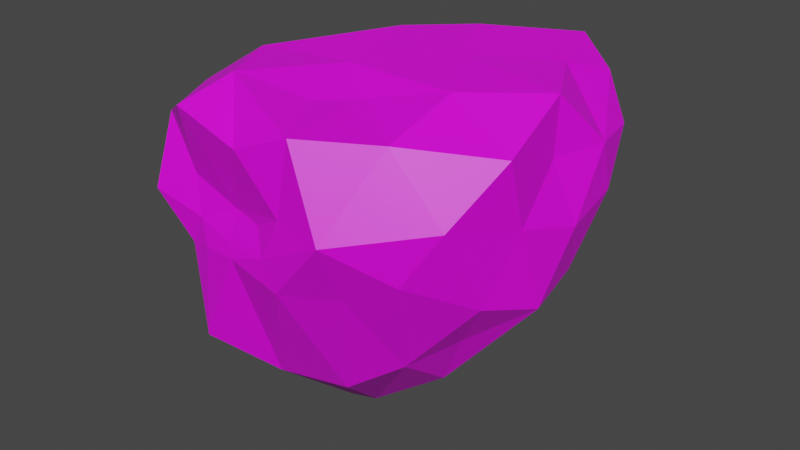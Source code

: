 # Source: Small_Island_Type_4.blend  (saved by Blender 2.83.18; exported with 4.5.12 LTS)
import bpy
from mathutils import Matrix  # noqa: F401  (used for matrix-valued properties, if any)

bpy.ops.wm.read_factory_settings(use_empty=True)
scene = bpy.context.scene
scene.name = 'Scene'

# ---- collections
col_collection = bpy.data.collections.new('Collection'); scene.collection.children.link(col_collection)

# ---- images (referenced by path relative to the original .blend; pixels are not part of the script)
import os
ASSET_DIR = os.environ.get("B2B_ASSET_DIR", "")  # directory of the original .blend (textures are referenced by path, not embedded)
HERE = os.path.dirname(os.path.abspath(__file__))  # packed textures are extracted next to this script under _unpacked/

def load_image(name, relpath, width, height, colorspace="sRGB"):
    """Load a texture the original file referenced (path relative to the .blend, or extracted next to this script)."""
    p = next((c for c in (os.path.join(HERE, relpath), os.path.join(ASSET_DIR, relpath)) if relpath and os.path.exists(c)), "")
    if p:
        img = bpy.data.images.load(p, check_existing=True)
        img.name = name
    else:  # same state as the original file: an image datablock whose file is absent (Cycles renders it pink)
        img = bpy.data.images.new(name, width, height)
        img.source = "FILE"
        img.filepath = "//" + (relpath or name)
    img.colorspace_settings.name = colorspace
    return img
img_moregradients_png = load_image('MoreGradients.png', 'MoreGradients.png', 1024, 1024, 'sRGB')

# ---- materials (node trees are filled in below, after node groups)
mat_material_001 = bpy.data.materials.new('Material.001')
mat_material_001.use_transparent_shadow = False

# ---- material node trees
mat_material_001.use_nodes = True; mat_material_001.node_tree.nodes.clear()
_N = mat_material_001.node_tree.nodes; _L = mat_material_001.node_tree.links
n0 = _N.new('ShaderNodeBsdfPrincipled'); n0.name = 'Principled BSDF'; n0.location = (10, 300)
n0.distribution = 'GGX'
n0.subsurface_method = 'BURLEY'
n0.inputs[3].default_value = 1.45
n0.inputs[27].default_value = (0.0, 0.0, 0.0, 1.0)
n0.inputs[28].default_value = 1.0
n1 = _N.new('ShaderNodeOutputMaterial'); n1.name = 'Material Output'; n1.location = (300, 300)
n2 = _N.new('ShaderNodeTexImage'); n2.name = 'Image Texture'; n2.location = (-280, 280)
n2.image = img_moregradients_png
_L.new(n0.outputs[0], n1.inputs[0])
_L.new(n2.outputs[0], n0.inputs[0])
n1.is_active_output = True

# ---- world
world_world = bpy.data.worlds.new('World'); scene.world = world_world
world_world.use_nodes = True; world_world.node_tree.nodes.clear()
_N = world_world.node_tree.nodes; _L = world_world.node_tree.links
n0 = _N.new('ShaderNodeOutputWorld'); n0.name = 'World Output'; n0.location = (300, 300)
n1 = _N.new('ShaderNodeBackground'); n1.name = 'Background'; n1.location = (10, 300)
n1.inputs[0].default_value = (0.05088, 0.05088, 0.05088, 1.0)
_L.new(n1.outputs[0], n0.inputs[0])
n0.is_active_output = True
world_world.color = (0.05088, 0.05088, 0.05088)
world_world.use_sun_shadow = False
world_world.sun_shadow_jitter_overblur = 0.0

# ---- meshes
me_icosphere = bpy.data.meshes.new('Icosphere')
me_icosphere.from_pydata([(-0.8386, 3.61, -9.438), (-0.09405, 4.679, -7.264), (-2.061, -0.6508, -10.5), (-3.17, 0.8968, -10.06), (1.019, -2.834, 0.5831), (-4.09, -2.051, -6.546), (-2.36, 4.261, -7.187), (-0.9116, -0.1425, -11.05), (3.43, 2.927, -6.451), (-2.439, 3.305, -9.85), (-5.468, 0.9456, -1.827), (-4.372, -3.599, -0.8272), (-4.426, 1.326, -7.248), (-4.077, -0.8179, -9.017), (2.34, -3.099, -8.515), (4.297, 6.326, 1.046), (2.031, -1.834, 0.576), (-2.067, -0.08733, -10.76), (3.098, 2.668, -8.974), (5.243, -1.125, -6.56), (-0.8403, 1.826, -10.69), (5.364, 3.554, 0.9811), (0.1608, -0.5388, -11.16), (-0.1571, -3.483, -8.751), (0.1857, 0.4942, -10.93), (4.061, -0.4341, -8.812), (3.888, 1.296, -8.375), (-2.811, -3.412, -8.682), (-2.176, 1.123, -10.67), (-4.024, 2.701, -8.961), (1.768, 4.413, -8.636), (7.417, 1.278, -2.945), (7.021, -0.9224, -2.338), (6.868, 0.7205, -0.7755), (3.809, -5.739, -2.055), (1.26, -5.36, -3.385), (1.993, -5.345, -1.943), (-4.057, -4.68, -3.003), (-3.978, -2.375, -2.299), (-4.922, 2.95, -3.562), (-4.551, 4.565, -3.53), (-5.279, 3.548, -3.054), (1.46, 7.859, -1.976), (4.451, 7.008, -0.7065), (3.061, 7.904, -0.1527), (4.51, -3.645, 0.3793), (-0.413, -4.656, -2.595), (-2.588, 5.35, -1.54), (5.804, 5.413, 0.371), (6.873, 4.666, -0.9236), (4.525, -0.987, 1.118), (-1.68, -3.302, 0.9681), (0.3441, -0.5216, 0.9574), (-4.684, -0.4066, -0.1715), (-4.888, 2.0, -0.9348), (-2.465, 1.732, 0.5055), (2.819, 1.52, 1.249), (-0.3885, 2.808, 1.166), (-3.074, -0.8145, 0.8327), (6.825, 0.9178, 1.087), (-2.578, 3.973, 0.2456), (0.4201, 7.274, 0.08894), (1.68, 4.199, 1.287), (-5.321, -0.1507, -1.314), (-4.277, -3.571, -4.458), (2.416, -5.274, 0.5602), (-4.407, -1.113, -3.698), (-4.598, -1.87, -0.335), (-2.125, -5.138, 0.342), (-3.792, 3.315, -5.003), (0.463, -5.398, -0.2471), (-3.012, 5.745, -4.77), (-1.398, 6.733, -2.242), (5.853, 5.184, -1.954), (-0.01734, 7.165, -5.004), (-5.254, 2.117, -2.635), (2.574, 5.705, -4.797), (5.321, 4.028, -4.253), (-5.282, 1.616, -3.708), (-2.98, 5.675, -2.822), (-4.793, 3.614, -2.691), (-4.162, 4.89, -2.899), (-2.485, -4.357, -2.158), (-1.987, -4.698, -3.365), (-2.64, -4.56, -4.466), (5.282, -4.168, -3.404), (-0.3578, -5.066, -3.528), (0.7694, -4.974, -2.623), (7.382, 2.643, -0.749), (7.281, 3.284, -2.508), (6.358, -3.579, -1.642), (7.114, -1.747, 0.06058), (-1.41, 0.7171, -10.97), (7.055, 0.1134, -5.326), (0.9817, 1.43, -10.32), (6.806, 2.116, -4.961), (6.457, -1.951, -4.656), (1.765, -5.352, -4.359), (4.168, -2.512, -7.257), (3.635, -4.567, -4.23), (-0.228, -5.194, -3.975), (1.174, -0.4495, -10.95), (-0.7973, -0.9042, -10.9), (-1.898, -4.92, -7.407), (-5.397, 1.43, -4.839), (-1.563, -4.949, -4.11)], [], [(2, 28, 17), (0, 9, 1), (22, 7, 101), (17, 28, 92), (1, 6, 74), (52, 4, 16), (2, 27, 13), (57, 62, 61), (102, 17, 22), (4, 65, 16), (57, 60, 55), (65, 70, 36), (29, 3, 13), (65, 34, 45), (65, 4, 51), (52, 16, 50), (57, 61, 60), (45, 16, 65), (65, 36, 34), (3, 2, 13), (92, 7, 17), (75, 39, 78), (16, 45, 50), (4, 52, 51), (7, 22, 17), (3, 9, 28), (7, 92, 101), (20, 30, 94), (2, 17, 102), (27, 2, 102), (3, 29, 9), (3, 28, 2), (6, 1, 9), (1, 76, 30), (30, 0, 1), (1, 74, 76), (92, 24, 101), (92, 28, 20), (20, 94, 92), (9, 29, 6), (9, 0, 20), (9, 20, 28), (0, 30, 20), (25, 19, 98), (8, 95, 26), (19, 96, 98), (8, 18, 30), (18, 94, 30), (13, 66, 12), (104, 78, 39), (43, 44, 48), (11, 67, 38), (8, 77, 95), (77, 73, 89), (77, 8, 76), (5, 64, 66), (6, 71, 74), (61, 72, 47), (67, 58, 53), (15, 21, 48), (6, 29, 69), (19, 25, 93), (11, 68, 51), (61, 42, 72), (5, 13, 27), (15, 44, 62), (77, 89, 95), (85, 98, 96), (29, 12, 69), (71, 72, 74), (72, 79, 81), (85, 96, 90), (13, 12, 29), (18, 8, 26), (94, 18, 26), (91, 33, 59), (104, 39, 69), (21, 15, 62), (12, 66, 104), (96, 19, 93), (67, 51, 58), (44, 61, 62), (8, 30, 76), (34, 85, 90), (44, 15, 48), (72, 81, 47), (63, 67, 10), (75, 78, 10), (85, 99, 98), (91, 50, 45), (11, 82, 68), (43, 49, 73), (91, 59, 50), (71, 6, 69), (63, 38, 67), (61, 44, 42), (71, 79, 72), (10, 54, 75), (64, 5, 27), (10, 53, 54), (67, 11, 51), (75, 41, 39), (11, 38, 37), (90, 91, 45), (104, 69, 12), (34, 90, 45), (10, 67, 53), (13, 5, 66), (43, 48, 49), (46, 36, 70), (88, 48, 21), (61, 47, 60), (88, 49, 48), (47, 80, 60), (51, 70, 65), (46, 68, 82), (80, 54, 60), (11, 37, 82), (80, 75, 54), (46, 70, 68), (88, 21, 59), (88, 59, 33), (10, 78, 63), (46, 87, 36), (52, 50, 56), (101, 98, 14), (51, 68, 70), (57, 56, 62), (103, 23, 100), (23, 97, 100), (102, 22, 23), (14, 99, 97), (14, 98, 99), (22, 101, 14), (52, 56, 57), (23, 14, 97), (22, 14, 23), (25, 101, 24), (24, 92, 94), (98, 101, 25), (103, 100, 105), (102, 23, 103), (34, 99, 85), (40, 69, 39), (31, 95, 89), (93, 95, 31), (81, 41, 80), (38, 64, 37), (40, 39, 41), (71, 69, 40), (64, 84, 37), (35, 34, 36), (32, 31, 33), (32, 93, 31), (90, 32, 91), (63, 66, 38), (96, 93, 32), (42, 74, 72), (76, 74, 42), (90, 96, 32), (37, 84, 83), (37, 83, 82), (79, 71, 40), (97, 99, 34), (84, 105, 83), (35, 97, 34), (43, 76, 42), (66, 64, 38), (31, 89, 88), (87, 35, 36), (91, 32, 33), (33, 31, 88), (80, 41, 75), (26, 24, 94), (25, 24, 26), (77, 76, 43), (93, 25, 26), (27, 84, 64), (86, 35, 87), (100, 97, 35), (102, 103, 27), (93, 26, 95), (79, 40, 81), (27, 103, 84), (86, 100, 35), (103, 105, 84), (81, 40, 41), (89, 49, 88), (58, 51, 52), (81, 80, 47), (43, 42, 44), (73, 77, 43), (55, 53, 58), (58, 52, 57), (50, 59, 56), (83, 86, 46), (89, 73, 49), (54, 53, 55), (86, 87, 46), (83, 46, 82), (60, 54, 55), (55, 58, 57), (56, 21, 62), (59, 21, 56), (104, 63, 78), (105, 86, 83), (104, 66, 63), (105, 100, 86)])
_uv = me_icosphere.uv_layers.new(name='UVMap')
_uv.uv.foreach_set('vector', [0.2931, 0.7984, 0.2866, 0.792, 0.291, 0.7951, 0.2739, 0.8, 0.2786, 0.7905, 0.2678, 0.8159, 0.2877, 0.8036, 0.2886, 0.7985, 0.2852, 0.8092, 0.291, 0.7951, 0.2866, 0.792, 0.2864, 0.7946, 0.2678, 0.8159, 0.2744, 0.8071, 0.257, 0.8261, 0.7165, 0.8739, 0.7241, 0.8787, 0.7178, 0.8803, 0.2931, 0.7984, 0.3054, 0.8146, 0.2986, 0.7998, 0.7045, 0.865, 0.694, 0.871, 0.6837, 0.849, 0.2912, 0.802, 0.291, 0.7951, 0.2877, 0.8036, 0.7241, 0.8787, 0.7302, 0.8888, 0.7178, 0.8803, 0.7045, 0.865, 0.7047, 0.8456, 0.7139, 0.8537, 0.7144, 0.904, 0.7195, 0.891, 0.7154, 0.884, 0.2846, 0.7908, 0.2897, 0.7922, 0.2986, 0.7998, 0.7118, 0.8534, 0.7101, 0.8401, 0.7008, 0.8561, 0.7302, 0.8888, 0.7241, 0.8787, 0.7326, 0.8724, 0.7165, 0.8739, 0.7178, 0.8803, 0.7089, 0.8917, 0.7045, 0.865, 0.6837, 0.849, 0.7047, 0.8456, 0.7192, 0.8915, 0.7178, 0.8803, 0.7302, 0.8888, 0.7144, 0.904, 0.7154, 0.884, 0.7127, 0.8907, 0.2897, 0.7922, 0.2931, 0.7984, 0.2986, 0.7998, 0.2864, 0.7946, 0.2886, 0.7985, 0.291, 0.7951, 0.2899, 0.8334, 0.2856, 0.8255, 0.2921, 0.8263, 0.7178, 0.8803, 0.7192, 0.8915, 0.7089, 0.8917, 0.7241, 0.8787, 0.7165, 0.8739, 0.7326, 0.8724, 0.2886, 0.7985, 0.2877, 0.8036, 0.291, 0.7951, 0.2897, 0.7922, 0.2786, 0.7905, 0.2866, 0.792, 0.2886, 0.7985, 0.2864, 0.7946, 0.2852, 0.8092, 0.2809, 0.7962, 0.2652, 0.8152, 0.2785, 0.8078, 0.2931, 0.7984, 0.291, 0.7951, 0.2912, 0.802, 0.3054, 0.8146, 0.2931, 0.7984, 0.2912, 0.802, 0.2897, 0.7922, 0.2846, 0.7908, 0.2786, 0.7905, 0.2897, 0.7922, 0.2866, 0.792, 0.2931, 0.7984, 0.2744, 0.8071, 0.2678, 0.8159, 0.2786, 0.7905, 0.2678, 0.8159, 0.2577, 0.8427, 0.2652, 0.8152, 0.2652, 0.8152, 0.2739, 0.8, 0.2678, 0.8159, 0.2678, 0.8159, 0.257, 0.8261, 0.2577, 0.8427, 0.2864, 0.7946, 0.2838, 0.8026, 0.2852, 0.8092, 0.2864, 0.7946, 0.2866, 0.792, 0.2809, 0.7962, 0.2809, 0.7962, 0.2785, 0.8078, 0.2864, 0.7946, 0.2786, 0.7905, 0.2846, 0.7908, 0.2744, 0.8071, 0.2786, 0.7905, 0.2739, 0.8, 0.2809, 0.7962, 0.2786, 0.7905, 0.2809, 0.7962, 0.2866, 0.792, 0.2739, 0.8, 0.2652, 0.8152, 0.2809, 0.7962, 0.2791, 0.8355, 0.2791, 0.857, 0.2865, 0.8512, 0.2674, 0.8412, 0.2636, 0.8669, 0.2729, 0.8337, 0.2791, 0.857, 0.2796, 0.8765, 0.2865, 0.8512, 0.2674, 0.8412, 0.2693, 0.823, 0.2652, 0.8152, 0.2693, 0.823, 0.2785, 0.8078, 0.2652, 0.8152, 0.2986, 0.7998, 0.301, 0.8376, 0.291, 0.8049, 0.2931, 0.8178, 0.2921, 0.8263, 0.2856, 0.8255, 0.6769, 0.8601, 0.6757, 0.8567, 0.6807, 0.8772, 0.7168, 0.8608, 0.7105, 0.8594, 0.7107, 0.8482, 0.2674, 0.8412, 0.2589, 0.8619, 0.2636, 0.8669, 0.2589, 0.8619, 0.2528, 0.8781, 0.2578, 0.8836, 0.2589, 0.8619, 0.2674, 0.8412, 0.2577, 0.8427, 0.3036, 0.8205, 0.3103, 0.8388, 0.301, 0.8376, 0.2744, 0.8071, 0.2694, 0.8178, 0.257, 0.8261, 0.6837, 0.849, 0.6904, 0.8242, 0.6989, 0.8279, 0.7341, 0.8468, 0.726, 0.8599, 0.7283, 0.8441, 0.6797, 0.8746, 0.689, 0.8842, 0.6807, 0.8772, 0.2744, 0.8071, 0.2846, 0.7908, 0.2814, 0.819, 0.2791, 0.857, 0.2791, 0.8355, 0.2707, 0.8696, 0.7404, 0.8482, 0.7408, 0.8699, 0.7326, 0.8724, 0.6837, 0.849, 0.6795, 0.836, 0.6904, 0.8242, 0.3036, 0.8205, 0.2986, 0.7998, 0.3054, 0.8146, 0.6797, 0.8746, 0.6757, 0.8567, 0.694, 0.871, 0.2589, 0.8619, 0.2578, 0.8836, 0.2636, 0.8669, 0.2902, 0.8856, 0.2865, 0.8512, 0.2796, 0.8765, 0.2846, 0.7908, 0.291, 0.8049, 0.2814, 0.819, 0.2694, 0.8178, 0.2613, 0.8419, 0.257, 0.8261, 0.2731, 0.8242, 0.2805, 0.814, 0.2873, 0.8112, 0.2902, 0.8856, 0.2796, 0.8765, 0.2857, 0.9008, 0.2986, 0.7998, 0.291, 0.8049, 0.2846, 0.7908, 0.2693, 0.823, 0.2674, 0.8412, 0.2729, 0.8337, 0.2785, 0.8078, 0.2693, 0.823, 0.2729, 0.8337, 0.7077, 0.8615, 0.6988, 0.8496, 0.6979, 0.8629, 0.2931, 0.8178, 0.2856, 0.8255, 0.2814, 0.819, 0.689, 0.8842, 0.6797, 0.8746, 0.694, 0.871, 0.291, 0.8049, 0.301, 0.8376, 0.2931, 0.8178, 0.2796, 0.8765, 0.2791, 0.857, 0.2707, 0.8696, 0.7341, 0.8468, 0.7326, 0.8724, 0.726, 0.8599, 0.6757, 0.8567, 0.6837, 0.849, 0.694, 0.871, 0.2674, 0.8412, 0.2652, 0.8152, 0.2577, 0.8427, 0.2993, 0.8932, 0.2902, 0.8856, 0.2857, 0.9008, 0.6757, 0.8567, 0.6797, 0.8746, 0.6807, 0.8772, 0.2731, 0.8242, 0.2873, 0.8112, 0.2816, 0.8279, 0.7288, 0.8316, 0.7341, 0.8468, 0.7246, 0.8241, 0.2899, 0.8334, 0.2921, 0.8263, 0.2954, 0.8418, 0.2902, 0.8856, 0.2952, 0.8746, 0.2865, 0.8512, 0.7064, 0.8944, 0.7089, 0.8917, 0.7192, 0.8915, 0.7246, 0.8633, 0.7225, 0.8628, 0.725, 0.8851, 0.6861, 0.8677, 0.6911, 0.8806, 0.6912, 0.868, 0.7064, 0.8944, 0.6966, 0.8957, 0.7089, 0.8917, 0.2694, 0.8178, 0.2744, 0.8071, 0.2814, 0.819, 0.7052, 0.8443, 0.7107, 0.8482, 0.7105, 0.8594, 0.6837, 0.849, 0.6757, 0.8567, 0.6795, 0.836, 0.2694, 0.8178, 0.2687, 0.8317, 0.2613, 0.8419, 0.7246, 0.8241, 0.7187, 0.831, 0.7191, 0.8157, 0.3103, 0.8388, 0.3036, 0.8205, 0.3054, 0.8146, 0.7246, 0.8241, 0.7283, 0.8441, 0.7187, 0.831, 0.7341, 0.8468, 0.7404, 0.8482, 0.7326, 0.8724, 0.2899, 0.8334, 0.284, 0.8261, 0.2856, 0.8255, 0.7168, 0.8608, 0.7107, 0.8482, 0.7198, 0.8482, 0.6965, 0.8477, 0.688, 0.859, 0.7008, 0.8561, 0.2931, 0.8178, 0.2814, 0.819, 0.291, 0.8049, 0.7101, 0.8401, 0.6965, 0.8477, 0.7008, 0.8561, 0.7246, 0.8241, 0.7341, 0.8468, 0.7283, 0.8441, 0.2986, 0.7998, 0.3036, 0.8205, 0.301, 0.8376, 0.6769, 0.8601, 0.6807, 0.8772, 0.6819, 0.873, 0.7185, 0.8686, 0.7154, 0.884, 0.7195, 0.891, 0.689, 0.8805, 0.6807, 0.8772, 0.689, 0.8842, 0.6837, 0.849, 0.6989, 0.8279, 0.7047, 0.8456, 0.689, 0.8805, 0.6819, 0.873, 0.6807, 0.8772, 0.6989, 0.8279, 0.7116, 0.8134, 0.7047, 0.8456, 0.7326, 0.8724, 0.7352, 0.8759, 0.7302, 0.8888, 0.7185, 0.8686, 0.725, 0.8851, 0.7225, 0.8628, 0.7116, 0.8134, 0.7187, 0.831, 0.7047, 0.8456, 0.6879, 0.8229, 0.6909, 0.8103, 0.6858, 0.8224, 0.7116, 0.8134, 0.7191, 0.8157, 0.7187, 0.831, 0.7185, 0.8686, 0.7195, 0.891, 0.725, 0.8851, 0.689, 0.8805, 0.689, 0.8842, 0.6966, 0.8957, 0.6903, 0.8476, 0.6979, 0.8629, 0.6988, 0.8496, 0.2954, 0.8418, 0.2921, 0.8263, 0.2997, 0.8493, 0.3051, 0.8711, 0.3035, 0.8762, 0.302, 0.8866, 0.7165, 0.8739, 0.7089, 0.8917, 0.7027, 0.8811, 0.2852, 0.8092, 0.2865, 0.8512, 0.2925, 0.8367, 0.7326, 0.8724, 0.7408, 0.8699, 0.7352, 0.8759, 0.7045, 0.865, 0.7027, 0.8811, 0.694, 0.871, 0.309, 0.8312, 0.2995, 0.8258, 0.3065, 0.863, 0.2995, 0.8258, 0.3023, 0.8684, 0.3065, 0.863, 0.2912, 0.802, 0.2877, 0.8036, 0.2995, 0.8258, 0.2925, 0.8367, 0.2952, 0.8746, 0.3023, 0.8684, 0.2925, 0.8367, 0.2865, 0.8512, 0.2952, 0.8746, 0.2877, 0.8036, 0.2852, 0.8092, 0.2925, 0.8367, 0.7165, 0.8739, 0.7027, 0.8811, 0.7045, 0.865, 0.2995, 0.8258, 0.2925, 0.8367, 0.3023, 0.8684, 0.2877, 0.8036, 0.2925, 0.8367, 0.2995, 0.8258, 0.2791, 0.8355, 0.2852, 0.8092, 0.2838, 0.8026, 0.2838, 0.8026, 0.2864, 0.7946, 0.2785, 0.8078, 0.2865, 0.8512, 0.2852, 0.8092, 0.2791, 0.8355, 0.309, 0.8312, 0.3065, 0.863, 0.3088, 0.8561, 0.2912, 0.802, 0.2995, 0.8258, 0.309, 0.8312, 0.2993, 0.8932, 0.2952, 0.8746, 0.2902, 0.8856, 0.2779, 0.8231, 0.2814, 0.819, 0.2856, 0.8255, 0.2654, 0.8852, 0.2636, 0.8669, 0.2578, 0.8836, 0.2707, 0.8696, 0.2636, 0.8669, 0.2654, 0.8852, 0.2873, 0.8112, 0.2958, 0.8084, 0.2943, 0.8134, 0.3051, 0.8533, 0.3103, 0.8388, 0.3142, 0.8533, 0.2779, 0.8231, 0.2856, 0.8255, 0.284, 0.8261, 0.2694, 0.8178, 0.2814, 0.819, 0.2779, 0.8231, 0.3103, 0.8388, 0.3099, 0.8482, 0.3142, 0.8533, 0.3037, 0.8734, 0.2993, 0.8932, 0.302, 0.8866, 0.7128, 0.8826, 0.7037, 0.8751, 0.7067, 0.89, 0.2745, 0.8927, 0.2707, 0.8696, 0.2654, 0.8852, 0.711, 0.8553, 0.6997, 0.8472, 0.7025, 0.8666, 0.2997, 0.8493, 0.301, 0.8376, 0.3051, 0.8533, 0.2796, 0.8765, 0.2707, 0.8696, 0.2745, 0.8927, 0.2503, 0.8537, 0.257, 0.8261, 0.2613, 0.8419, 0.2577, 0.8427, 0.257, 0.8261, 0.2503, 0.8537, 0.2857, 0.9008, 0.2796, 0.8765, 0.2745, 0.8927, 0.3142, 0.8533, 0.3099, 0.8482, 0.309, 0.8592, 0.3142, 0.8533, 0.309, 0.8592, 0.3091, 0.8654, 0.2687, 0.8317, 0.2694, 0.8178, 0.2779, 0.8231, 0.3023, 0.8684, 0.2952, 0.8746, 0.2993, 0.8932, 0.3099, 0.8482, 0.3088, 0.8561, 0.309, 0.8592, 0.3037, 0.8734, 0.3023, 0.8684, 0.2993, 0.8932, 0.2477, 0.8778, 0.2577, 0.8427, 0.2503, 0.8537, 0.301, 0.8376, 0.3103, 0.8388, 0.3051, 0.8533, 0.7037, 0.8751, 0.6961, 0.8735, 0.6982, 0.8881, 0.3035, 0.8762, 0.3037, 0.8734, 0.302, 0.8866, 0.7025, 0.8666, 0.6997, 0.8472, 0.6936, 0.8546, 0.7067, 0.89, 0.7037, 0.8751, 0.6982, 0.8881, 0.2943, 0.8134, 0.2958, 0.8084, 0.3018, 0.8157, 0.2729, 0.8337, 0.2838, 0.8026, 0.2785, 0.8078, 0.2791, 0.8355, 0.2838, 0.8026, 0.2729, 0.8337, 0.2589, 0.8619, 0.2577, 0.8427, 0.2477, 0.8778, 0.2707, 0.8696, 0.2791, 0.8355, 0.2729, 0.8337, 0.3054, 0.8146, 0.3099, 0.8482, 0.3103, 0.8388, 0.3064, 0.8654, 0.3037, 0.8734, 0.3035, 0.8762, 0.3065, 0.863, 0.3023, 0.8684, 0.3037, 0.8734, 0.2912, 0.802, 0.309, 0.8312, 0.3054, 0.8146, 0.2707, 0.8696, 0.2729, 0.8337, 0.2636, 0.8669, 0.2805, 0.814, 0.2897, 0.8054, 0.2873, 0.8112, 0.3054, 0.8146, 0.309, 0.8312, 0.3099, 0.8482, 0.3064, 0.8654, 0.3065, 0.863, 0.3037, 0.8734, 0.309, 0.8312, 0.3088, 0.8561, 0.3099, 0.8482, 0.2873, 0.8112, 0.2897, 0.8054, 0.2958, 0.8084, 0.7197, 0.8406, 0.7147, 0.8478, 0.7218, 0.8552, 0.726, 0.8599, 0.7326, 0.8724, 0.7165, 0.8739, 0.2873, 0.8112, 0.2943, 0.8134, 0.2816, 0.8279, 0.6926, 0.85, 0.6953, 0.8259, 0.6914, 0.8466, 0.2528, 0.8781, 0.2589, 0.8619, 0.2477, 0.8778, 0.7139, 0.8537, 0.7283, 0.8441, 0.726, 0.8599, 0.726, 0.8599, 0.7165, 0.8739, 0.7045, 0.865, 0.7089, 0.8917, 0.6966, 0.8957, 0.7027, 0.8811, 0.309, 0.8592, 0.3064, 0.8654, 0.3051, 0.8711, 0.6961, 0.8735, 0.6912, 0.868, 0.6911, 0.8806, 0.7187, 0.831, 0.7283, 0.8441, 0.7139, 0.8537, 0.3064, 0.8654, 0.3035, 0.8762, 0.3051, 0.8711, 0.309, 0.8592, 0.3051, 0.8711, 0.3091, 0.8654, 0.7047, 0.8456, 0.7187, 0.831, 0.7139, 0.8537, 0.7139, 0.8537, 0.726, 0.8599, 0.7045, 0.865, 0.7027, 0.8811, 0.689, 0.8842, 0.694, 0.871, 0.6966, 0.8957, 0.689, 0.8842, 0.7027, 0.8811, 0.2931, 0.8178, 0.2997, 0.8493, 0.2921, 0.8263, 0.3088, 0.8561, 0.3064, 0.8654, 0.309, 0.8592, 0.2931, 0.8178, 0.301, 0.8376, 0.2997, 0.8493, 0.3088, 0.8561, 0.3065, 0.863, 0.3064, 0.8654])
me_icosphere.materials.append(mat_material_001)
me_icosphere.use_remesh_fix_poles = True
me_icosphere.use_remesh_preserve_attributes = False
me_icosphere.use_mirror_vertex_groups = False
me_icosphere.update()

# ---- objects
ob_icosphere = bpy.data.objects.new('Icosphere', me_icosphere)

# ---- transforms, parenting, visibility, modifiers, constraints
ob_icosphere.location = (0.0, 0.0, 0.0)
ob_icosphere.lineart.crease_threshold = 0.0

# ---- collection membership
col_collection.objects.link(ob_icosphere)

# ---- scene / render settings (as saved in the file)
scene.frame_start = 1; scene.frame_end = 250; scene.frame_set(111)
scene.render.engine = 'BLENDER_EEVEE_NEXT'
scene.cycles.use_denoising = False
scene.cycles.samples = 128
scene.cycles.sampling_pattern = 'TABULATED_SOBOL'
scene.cycles.use_adaptive_sampling = False
scene.cycles.use_light_tree = False
scene.view_settings.view_transform = 'Filmic'
bpy.context.view_layer.update()

# ---- added for rendering (the .blend has no active camera and no usable light): camera, sun
cam_auto = bpy.data.cameras.new('AutoCamera')
cam_auto.lens = 50.0
cam_auto.sensor_width = 36.0
cam_auto.clip_end = 1000.0
ob_auto_camera = bpy.data.objects.new('AutoCamera', cam_auto)
scene.collection.objects.link(ob_auto_camera)
ob_auto_camera.location = (21.8073, -23.9168, 11.7313)
ob_auto_camera.rotation_euler = (1.09748, -7.21219e-08, 0.694738)
scene.camera = ob_auto_camera
light_auto_sun = bpy.data.lights.new('AutoSun', 'SUN')
light_auto_sun.energy = 3.0
light_auto_sun.angle = 0.0523599
ob_auto_sun = bpy.data.objects.new('AutoSun', light_auto_sun)
scene.collection.objects.link(ob_auto_sun)
ob_auto_sun.rotation_euler = (0.872665, 0.174533, 0.523599)
bpy.context.view_layer.update()
